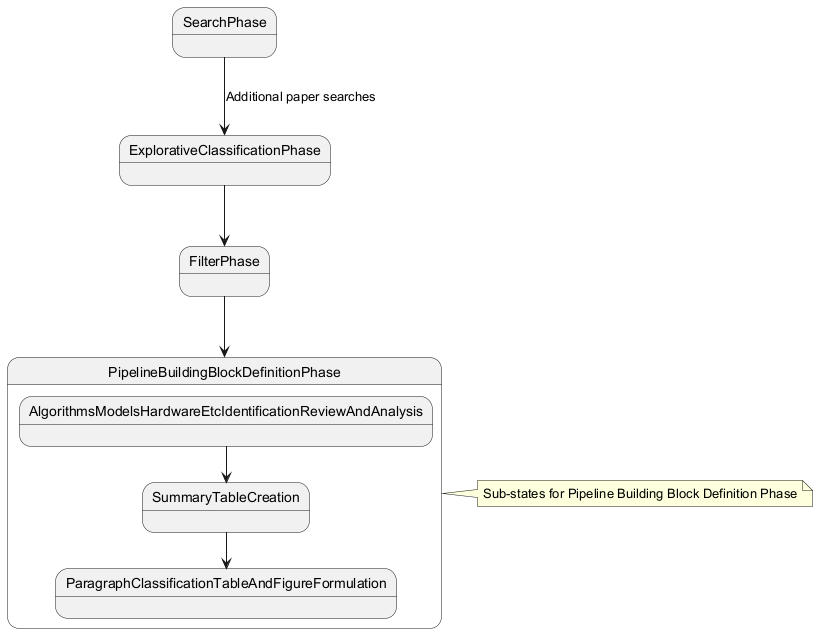

The diagram above was rendered by PlantUML. Its source (embedded in the PNG):
@startuml
state SearchPhase
state ExplorativeClassificationPhase
state FilterPhase
state PipelineBuildingBlockDefinitionPhase {
  state AlgorithmsModelsHardwareEtcIdentificationReviewAndAnalysis
  state SummaryTableCreation
  state ParagraphClassificationTableAndFigureFormulation

  AlgorithmsModelsHardwareEtcIdentificationReviewAndAnalysis --> SummaryTableCreation
  SummaryTableCreation --> ParagraphClassificationTableAndFigureFormulation
}

SearchPhase --> ExplorativeClassificationPhase : Additional paper searches
ExplorativeClassificationPhase --> FilterPhase
FilterPhase --> PipelineBuildingBlockDefinitionPhase

note right of PipelineBuildingBlockDefinitionPhase: Sub-states for Pipeline Building Block Definition Phase
@enduml